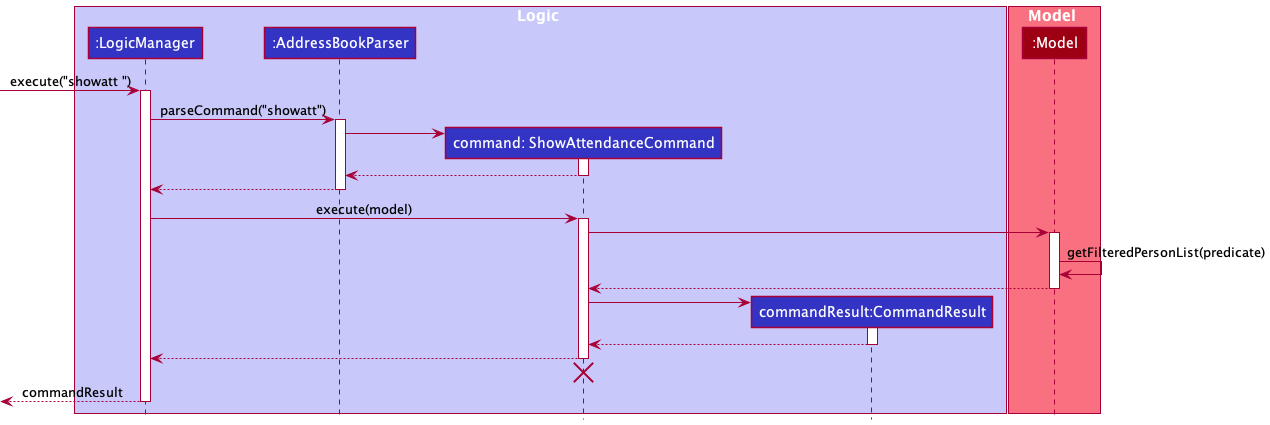

The diagram above was rendered by PlantUML. Its source (embedded in the PNG):
@startuml
!include style.puml

box Logic LOGIC_COLOR_T1
participant ":LogicManager" as LogicManager LOGIC_COLOR
participant ":AddressBookParser" as AddressBookParser LOGIC_COLOR
participant "command: ShowAttendanceCommand" as ShowAttendanceCommand LOGIC_COLOR
participant "l:ShowAttendanceCommand" as ShowAttendanceCommand LOGIC_COLOR
participant "commandResult:CommandResult" as CommandResult LOGIC_COLOR

end box

box Model MODEL_COLOR_T1
participant ":Model" as Model MODEL_COLOR
end box

[-> LogicManager : execute("showatt ")
activate LogicManager

LogicManager -> AddressBookParser : parseCommand("showatt")
activate AddressBookParser

create ShowAttendanceCommand
AddressBookParser -> ShowAttendanceCommand
activate ShowAttendanceCommand

ShowAttendanceCommand --> AddressBookParser
deactivate ShowAttendanceCommand

AddressBookParser --> LogicManager
deactivate AddressBookParser

LogicManager -> ShowAttendanceCommand : execute(model)
activate ShowAttendanceCommand

ShowAttendanceCommand -> Model
activate Model
Model -> Model : getFilteredPersonList(predicate)
Model --> ShowAttendanceCommand
deactivate Model

create CommandResult
ShowAttendanceCommand -> CommandResult
activate CommandResult

CommandResult --> ShowAttendanceCommand
deactivate CommandResult

ShowAttendanceCommand --> LogicManager
deactivate ShowAttendanceCommand
'Hidden arrow to position the destroy marker below the end of the activation bar.
ShowAttendanceCommand -[hidden]-> LogicManager
destroy ShowAttendanceCommand

[<--LogicManager : commandResult
deactivate LogicManager
@enduml